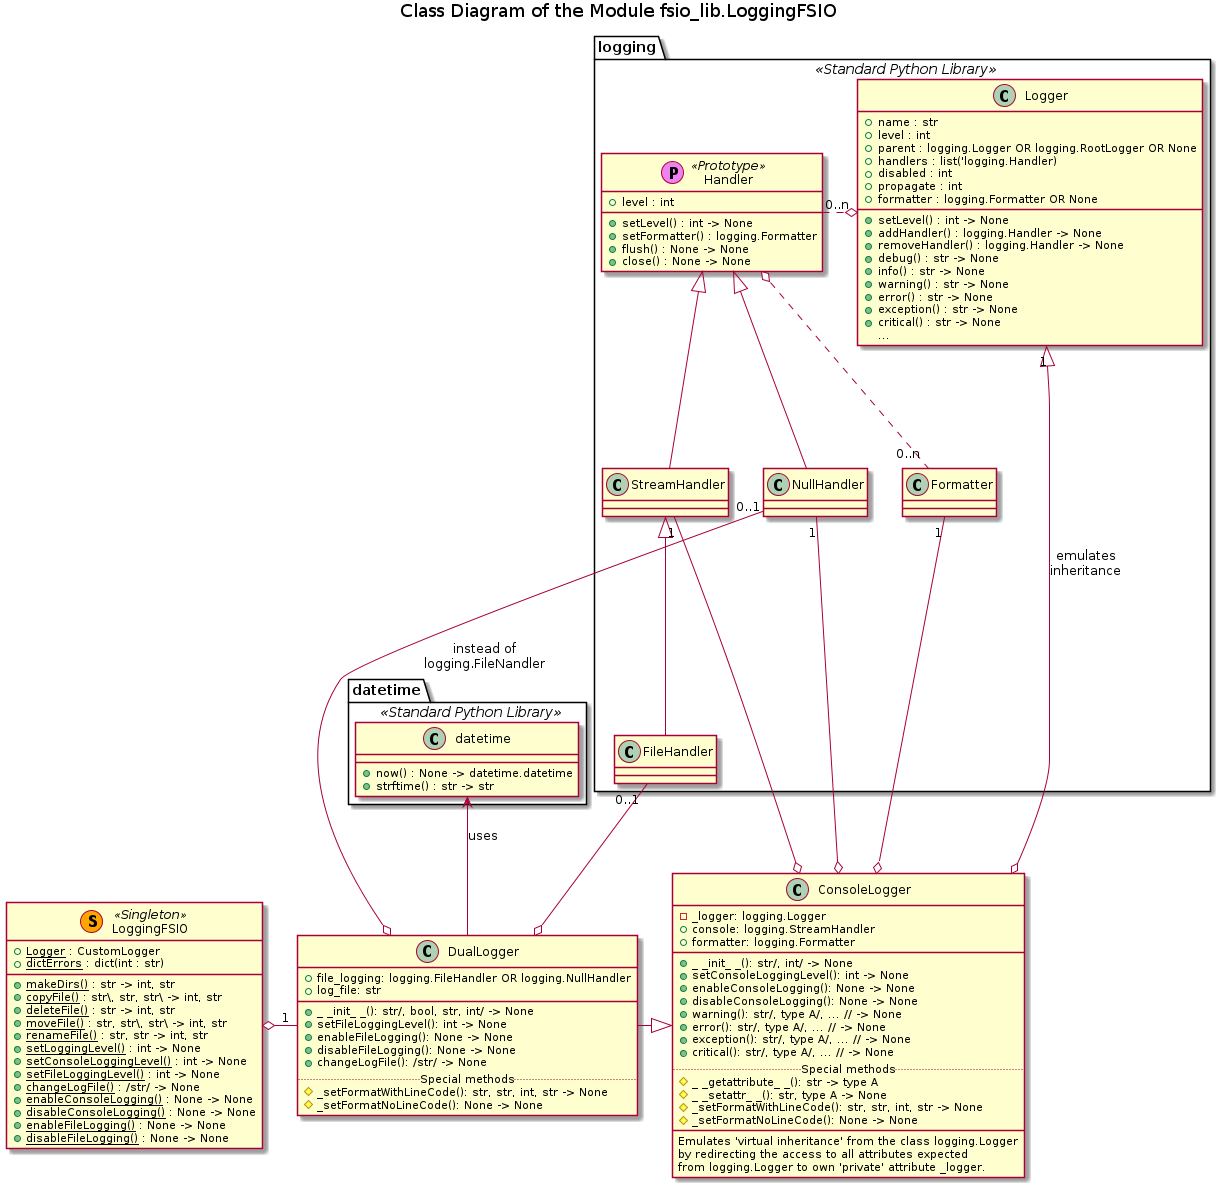

The diagram above was rendered by PlantUML. Its source (embedded in the PNG):
@startuml fsio_lib_logging_fsio_classes



















title Class Diagram of the Module fsio_lib.LoggingFSIO



class LoggingFSIO <<(S, orange) Singleton>> {
    + {field} <u>Logger</u> : CustomLogger
    + {field} <u>dictErrors</u> : dict(int : str)
    ___
    + <u>makeDirs()</u> : str -> int, str
    + <u>copyFile()</u> : str\, str, str\ -> int, str
    + <u>deleteFile()</u> : str -> int, str
    + <u>moveFile()</u> : str, str\, str\ -> int, str
    + <u>renameFile()</u> : str, str -> int, str
    + <u>setLoggingLevel()</u> : int -> None
    + <u>setConsoleLoggingLevel()</u> : int -> None
    + <u>setFileLoggingLevel()</u> : int -> None
    + <u>changeLogFile()</u> : /str/ -> None
    + <u>enableConsoleLogging()</u> : None -> None
    + <u>disableConsoleLogging()</u> : None -> None
    + <u>enableFileLogging()</u> : None -> None
    + <u>disableFileLogging()</u> : None -> None
}


class ConsoleLogger {
    - _logger: logging.Logger
    + console: logging.StreamHandler
    + formatter: logging.Formatter
    __
    + _ _init_ _(): str/, int/ -> None
    + setConsoleLoggingLevel(): int -> None
    + enableConsoleLogging(): None -> None
    + disableConsoleLogging(): None -> None
    + warning(): str/, type A/, ... // -> None
    + error(): str/, type A/, ... // -> None
    + exception(): str/, type A/, ... // -> None
    + critical(): str/, type A/, ... // -> None
    ..Special methods..
    # _ _getattribute_ _(): str -> type A
    # _ _setattr_ _(): str, type A -> None
    # _setFormatWithLineCode(): str, str, int, str -> None
    # _setFormatNoLineCode(): None -> None
    __
    Emulates 'virtual inheritance' from the class logging.Logger
    by redirecting the access to all attributes expected
    from logging.Logger to own 'private' attribute _logger.
}


class DualLogger {
    + file_logging: logging.FileHandler OR logging.NullHandler
    + log_file: str
    __
    + _ _init_ _(): str/, bool, str, int/ -> None
    + setFileLoggingLevel(): int -> None
    + enableFileLogging(): None -> None
    + disableFileLogging(): None -> None
    + changeLogFile(): /str/ -> None
    ..Special methods..
    # _setFormatWithLineCode(): str, str, int, str -> None
    # _setFormatNoLineCode(): None -> None
}

namespace datetime <<Standard Python Library>> {
    class "datetime" as DT {
        ___
       + now() : None -> datetime.datetime
       + strftime() : str -> str
    }
}

namespace logging <<Standard Python Library>> {
    class Formatter
    
    class Handler <<(P, violet) Prototype>> {
    + level : int
    ___
    + setLevel() : int -> None
    + setFormatter() : logging.Formatter
    + flush() : None -> None
    + close() : None -> None
    }
    
    Handler o.. "0..n" Formatter
    
    class Logger {
     + name : str
     + level : int
     + parent : logging.Logger OR logging.RootLogger OR None
     {field} + handlers : list('logging.Handler)
     + disabled : int
     + propagate : int
     + formatter : logging.Formatter OR None
     ___
     + setLevel() : int -> None
     + addHandler() : logging.Handler -> None
     + removeHandler() : logging.Handler -> None
     + debug() : str -> None
     + info() : str -> None
     + warning() : str -> None
     + error() : str -> None
     + exception() : str -> None
     + critical() : str -> None
     ...
    }
    
    Handler "0..n" .o Logger
    
    class NullHandler
    
    Handler <|-- NullHandler
    
    class StreamHandler
    
    Handler <|-- StreamHandler
    
    StreamHandler -[hidden]right NullHandler
    
    class FileHandler
    
    Logger -[hidden]- Formatter
    
    NullHandler -[hidden]right Formatter
    
    StreamHandler <|-- FileHandler
  }

logging.FileHandler "0..1" --o DualLogger

logging.StreamHandler "1" --o ConsoleLogger

logging.NullHandler "1" --o ConsoleLogger

logging.Logger "1" <|--o ConsoleLogger : emulates\ninheritance

DualLogger -|> ConsoleLogger

logging.Formatter "1" --o ConsoleLogger

datetime.DT <-- DualLogger : uses

datetime.DT -[hidden] logging.FileHandler

logging.NullHandler "0..1" --o DualLogger : instead of\nlogging.FileNandler

LoggingFSIO o- "1" DualLogger

@enduml